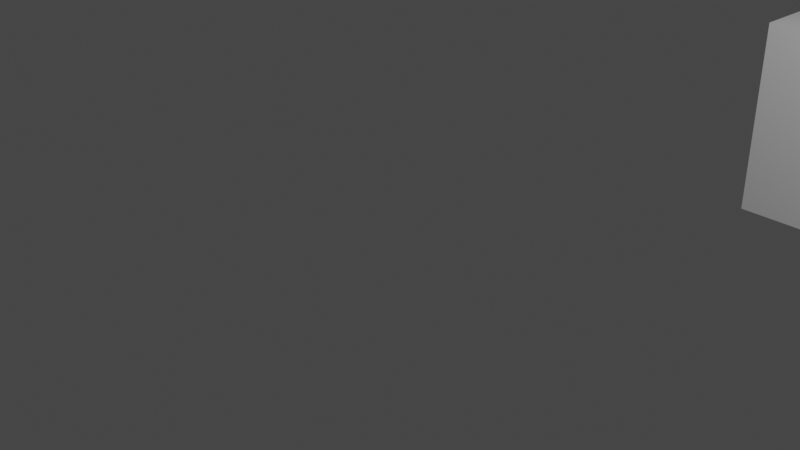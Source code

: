 # Source: R_sCurse_SpiralStaircase.blend  (saved by Blender 2.91.10; exported with 4.5.12 LTS)
import bpy
from mathutils import Matrix  # noqa: F401  (used for matrix-valued properties, if any)

bpy.ops.wm.read_factory_settings(use_empty=True)
scene = bpy.context.scene
scene.name = 'Scene'

# ---- collections
col_collection = bpy.data.collections.new('Collection'); scene.collection.children.link(col_collection)

# ---- world
world_world = bpy.data.worlds.new('World'); scene.world = world_world
world_world.use_nodes = True; world_world.node_tree.nodes.clear()
_N = world_world.node_tree.nodes; _L = world_world.node_tree.links
n0 = _N.new('ShaderNodeOutputWorld'); n0.name = 'World Output'; n0.location = (300, 300)
n1 = _N.new('ShaderNodeBackground'); n1.name = 'Background'; n1.location = (10, 300)
n1.inputs[0].default_value = (0.05088, 0.05088, 0.05088, 1.0)
_L.new(n1.outputs[0], n0.inputs[0])
n0.is_active_output = True
world_world.color = (0.05088, 0.05088, 0.05088)
world_world.use_sun_shadow = False
world_world.sun_shadow_jitter_overblur = 0.0

# ---- cameras
cam_camera = bpy.data.cameras.new('Camera')
cam_camera.clip_end = 100.0
cam_camera.ortho_scale = 7.314

# ---- lights
light_light = bpy.data.lights.new('Light', 'POINT')
light_light.transmission_factor = 0.0
light_light.energy = 1000.0
light_light.shadow_soft_size = 0.1
light_light.shadow_maximum_resolution = 0.006
light_light.use_absolute_resolution = True

# ---- meshes
me_cube = bpy.data.meshes.new('Cube')
me_cube.from_pydata([(-1.0, -1.0, -1.0), (-1.0, -1.0, 1.0), (-1.0, 1.0, -1.0), (-1.0, 1.0, 1.0), (1.0, -1.0, -1.0), (1.0, -1.0, 1.0), (1.0, 1.0, -1.0), (1.0, 1.0, 1.0)], [], [(0, 1, 3, 2), (2, 3, 7, 6), (6, 7, 5, 4), (4, 5, 1, 0), (2, 6, 4, 0), (7, 3, 1, 5)])
_uv = me_cube.uv_layers.new(name='UVMap')
_uv.uv.foreach_set('vector', [0.375, 0.0, 0.625, 0.0, 0.625, 0.25, 0.375, 0.25, 0.375, 0.25, 0.625, 0.25, 0.625, 0.5, 0.375, 0.5, 0.375, 0.5, 0.625, 0.5, 0.625, 0.75, 0.375, 0.75, 0.375, 0.75, 0.625, 0.75, 0.625, 1.0, 0.375, 1.0, 0.125, 0.5, 0.375, 0.5, 0.375, 0.75, 0.125, 0.75, 0.625, 0.5, 0.875, 0.5, 0.875, 0.75, 0.625, 0.75])
me_cube.use_remesh_fix_poles = True
me_cube.use_remesh_preserve_attributes = False
me_cube.use_mirror_vertex_groups = False
me_cube.update()
me_cube_001 = bpy.data.meshes.new('Cube.001')
me_cube_001.from_pydata([(-1.0, -1.0, -1.0), (-1.0, -1.0, 1.0), (-1.0, 1.0, -1.0), (-1.0, 1.0, 1.0), (1.0, -1.0, -1.0), (1.0, -1.0, 1.0), (1.0, 1.0, -1.0), (1.0, 1.0, 1.0)], [], [(0, 1, 3, 2), (2, 3, 7, 6), (6, 7, 5, 4), (4, 5, 1, 0), (2, 6, 4, 0), (7, 3, 1, 5)])
_uv = me_cube_001.uv_layers.new(name='UVMap')
_uv.uv.foreach_set('vector', [0.375, 0.0, 0.625, 0.0, 0.625, 0.25, 0.375, 0.25, 0.375, 0.25, 0.625, 0.25, 0.625, 0.5, 0.375, 0.5, 0.375, 0.5, 0.625, 0.5, 0.625, 0.75, 0.375, 0.75, 0.375, 0.75, 0.625, 0.75, 0.625, 1.0, 0.375, 1.0, 0.125, 0.5, 0.375, 0.5, 0.375, 0.75, 0.125, 0.75, 0.625, 0.5, 0.875, 0.5, 0.875, 0.75, 0.625, 0.75])
me_cube_001.use_remesh_fix_poles = True
me_cube_001.use_remesh_preserve_attributes = False
me_cube_001.use_mirror_vertex_groups = False
me_cube_001.update()
me_cube_002 = bpy.data.meshes.new('Cube.002')
me_cube_002.from_pydata([(-1.0, -1.0, -1.0), (-1.0, -1.0, 1.0), (-1.0, 1.0, -1.0), (-1.0, 1.0, 1.0), (1.0, -1.0, -1.0), (1.0, -1.0, 1.0), (1.0, 1.0, -1.0), (1.0, 1.0, 1.0)], [], [(0, 1, 3, 2), (2, 3, 7, 6), (6, 7, 5, 4), (4, 5, 1, 0), (2, 6, 4, 0), (7, 3, 1, 5)])
_uv = me_cube_002.uv_layers.new(name='UVMap')
_uv.uv.foreach_set('vector', [0.375, 0.0, 0.625, 0.0, 0.625, 0.25, 0.375, 0.25, 0.375, 0.25, 0.625, 0.25, 0.625, 0.5, 0.375, 0.5, 0.375, 0.5, 0.625, 0.5, 0.625, 0.75, 0.375, 0.75, 0.375, 0.75, 0.625, 0.75, 0.625, 1.0, 0.375, 1.0, 0.125, 0.5, 0.375, 0.5, 0.375, 0.75, 0.125, 0.75, 0.625, 0.5, 0.875, 0.5, 0.875, 0.75, 0.625, 0.75])
me_cube_002.use_remesh_fix_poles = True
me_cube_002.use_remesh_preserve_attributes = False
me_cube_002.use_mirror_vertex_groups = False
me_cube_002.update()
me_cube_003 = bpy.data.meshes.new('Cube.003')
me_cube_003.from_pydata([(-1.0, -1.0, -1.0), (-1.0, -1.0, 1.0), (-1.0, 1.0, -1.0), (-1.0, 1.0, 1.0), (1.0, -1.0, -1.0), (1.0, -1.0, 1.0), (1.0, 1.0, -1.0), (1.0, 1.0, 1.0)], [], [(0, 1, 3, 2), (2, 3, 7, 6), (6, 7, 5, 4), (4, 5, 1, 0), (2, 6, 4, 0), (7, 3, 1, 5)])
_uv = me_cube_003.uv_layers.new(name='UVMap')
_uv.uv.foreach_set('vector', [0.375, 0.0, 0.625, 0.0, 0.625, 0.25, 0.375, 0.25, 0.375, 0.25, 0.625, 0.25, 0.625, 0.5, 0.375, 0.5, 0.375, 0.5, 0.625, 0.5, 0.625, 0.75, 0.375, 0.75, 0.375, 0.75, 0.625, 0.75, 0.625, 1.0, 0.375, 1.0, 0.125, 0.5, 0.375, 0.5, 0.375, 0.75, 0.125, 0.75, 0.625, 0.5, 0.875, 0.5, 0.875, 0.75, 0.625, 0.75])
me_cube_003.use_remesh_fix_poles = True
me_cube_003.use_remesh_preserve_attributes = False
me_cube_003.use_mirror_vertex_groups = False
me_cube_003.update()
me_cube_004 = bpy.data.meshes.new('Cube.004')
me_cube_004.from_pydata([(-1.0, -1.0, -1.0), (-1.0, -1.0, 1.0), (-1.0, 1.0, -1.0), (-1.0, 1.0, 1.0), (1.0, -1.0, -1.0), (1.0, -1.0, 1.0), (1.0, 1.0, -1.0), (1.0, 1.0, 1.0)], [], [(0, 1, 3, 2), (2, 3, 7, 6), (6, 7, 5, 4), (4, 5, 1, 0), (2, 6, 4, 0), (7, 3, 1, 5)])
_uv = me_cube_004.uv_layers.new(name='UVMap')
_uv.uv.foreach_set('vector', [0.375, 0.0, 0.625, 0.0, 0.625, 0.25, 0.375, 0.25, 0.375, 0.25, 0.625, 0.25, 0.625, 0.5, 0.375, 0.5, 0.375, 0.5, 0.625, 0.5, 0.625, 0.75, 0.375, 0.75, 0.375, 0.75, 0.625, 0.75, 0.625, 1.0, 0.375, 1.0, 0.125, 0.5, 0.375, 0.5, 0.375, 0.75, 0.125, 0.75, 0.625, 0.5, 0.875, 0.5, 0.875, 0.75, 0.625, 0.75])
me_cube_004.use_remesh_fix_poles = True
me_cube_004.use_remesh_preserve_attributes = False
me_cube_004.use_mirror_vertex_groups = False
me_cube_004.update()
me_circle = bpy.data.meshes.new('Circle')
me_circle.from_pydata([(0.0, 0.0, 0.0), (1.062, 0.4401, 0.0), (0.8132, 0.8132, 0.0), (1.062, 0.4401, 0.05), (0.0, 0.0, 0.05), (0.8132, 0.8132, 0.05), (0.0, 0.0, 0.05), (0.8132, 0.8132, 0.05), (0.4401, 1.062, 0.05), (0.8132, 0.8132, 0.1), (0.0, 0.0, 0.1), (0.4401, 1.062, 0.1), (0.0, 0.0, 0.1), (0.4401, 1.062, 0.1), (-4.768e-07, 1.15, 0.1), (0.4401, 1.062, 0.15), (0.0, 0.0, 0.15), (-4.768e-07, 1.15, 0.15), (0.0, 0.0, 0.15), (-3.576e-07, 1.15, 0.15), (-0.4401, 1.062, 0.15), (-3.576e-07, 1.15, 0.2), (0.0, 0.0, 0.2), (-0.4401, 1.062, 0.2), (0.0, 0.0, 0.2), (-0.4401, 1.062, 0.2), (-0.8132, 0.8132, 0.2), (-0.4401, 1.062, 0.25), (0.0, 0.0, 0.25), (-0.8132, 0.8132, 0.25), (0.0, 0.0, 0.25), (-0.8132, 0.8132, 0.25), (-1.062, 0.4401, 0.25), (-0.8132, 0.8132, 0.3), (0.0, 0.0, 0.3), (-1.062, 0.4401, 0.3), (0.0, 0.0, 0.3), (-1.062, 0.4401, 0.3), (-1.15, -7.153e-07, 0.3), (-1.062, 0.4401, 0.35), (0.0, 0.0, 0.35), (-1.15, -7.153e-07, 0.35), (0.0, 0.0, 0.35), (-1.15, -5.662e-07, 0.35), (-1.062, -0.4401, 0.35), (-1.15, -5.662e-07, 0.4), (0.0, 0.0, 0.4), (-1.062, -0.4401, 0.4), (0.0, 0.0, 0.4), (-1.062, -0.4401, 0.4), (-0.8132, -0.8132, 0.4), (-1.062, -0.4401, 0.45), (0.0, 0.0, 0.45), (-0.8132, -0.8132, 0.45), (0.0, 0.0, 0.45), (-0.8132, -0.8132, 0.45), (-0.4401, -1.062, 0.45), (-0.8132, -0.8132, 0.5), (0.0, 0.0, 0.5), (-0.4401, -1.062, 0.5), (0.0, 0.0, 0.5), (-0.4401, -1.062, 0.5), (8.345e-07, -1.15, 0.5), (-0.4401, -1.062, 0.55), (0.0, 0.0, 0.55), (8.345e-07, -1.15, 0.55), (0.0, 0.0, 0.55), (7.451e-07, -1.15, 0.55), (0.4401, -1.062, 0.55), (7.451e-07, -1.15, 0.6), (0.0, 0.0, 0.6), (0.4401, -1.062, 0.6), (0.0, 0.0, 0.6), (0.4401, -1.062, 0.6), (0.8132, -0.8132, 0.6), (0.4401, -1.062, 0.65), (0.0, 0.0, 0.65), (0.8132, -0.8132, 0.65), (0.0, 0.0, 0.65), (0.8132, -0.8132, 0.65), (1.062, -0.4401, 0.65), (0.8132, -0.8132, 0.7), (0.0, 0.0, 0.7), (1.062, -0.4401, 0.7), (0.0, 0.0, 0.7), (1.062, -0.4401, 0.7), (1.15, 1.013e-06, 0.7), (1.062, -0.4401, 0.75), (0.0, 0.0, 0.75), (1.15, 1.013e-06, 0.75), (0.0, 0.0, 0.75), (1.15, 8.643e-07, 0.75), (1.062, 0.4401, 0.75), (1.15, 8.643e-07, 0.8), (0.0, 0.0, 0.8), (1.062, 0.4401, 0.8), (0.0, 0.0, 0.8), (1.062, 0.4401, 0.8), (0.8132, 0.8132, 0.8), (1.062, 0.4401, 0.85), (0.0, 0.0, 0.85), (0.8132, 0.8132, 0.85), (0.0, 0.0, 0.85), (0.8132, 0.8132, 0.85), (0.4401, 1.062, 0.85), (0.8132, 0.8132, 0.9), (0.0, 0.0, 0.9), (0.4401, 1.062, 0.9), (0.0, 0.0, 0.9), (0.4401, 1.062, 0.9), (-1.192e-06, 1.15, 0.9), (0.4401, 1.062, 0.95), (0.0, 0.0, 0.95), (-1.192e-06, 1.15, 0.95), (0.0, 0.0, 0.95), (-9.835e-07, 1.15, 0.95), (-0.4401, 1.062, 0.95), (-9.835e-07, 1.15, 1.0), (0.0, 0.0, 1.0), (-0.4401, 1.062, 1.0), (0.0, 0.0, 1.0), (-0.4401, 1.062, 1.0), (-0.8132, 0.8132, 1.0), (-0.4401, 1.062, 1.05), (0.0, 0.0, 1.05), (-0.8132, 0.8132, 1.05), (0.0, 0.0, 1.05), (-0.8132, 0.8132, 1.05), (-1.062, 0.4401, 1.05), (-0.8132, 0.8132, 1.1), (0.0, 0.0, 1.1), (-1.062, 0.4401, 1.1), (0.0, 0.0, 1.1), (-1.062, 0.4401, 1.1), (-1.15, -1.371e-06, 1.1), (-1.062, 0.4401, 1.15), (0.0, 0.0, 1.15), (-1.15, -1.371e-06, 1.15), (0.0, 0.0, 1.15), (-1.15, -1.222e-06, 1.15), (-1.062, -0.4401, 1.15), (-1.15, -1.222e-06, 1.2), (0.0, 0.0, 1.2), (-1.062, -0.4401, 1.2), (0.0, 0.0, 1.2), (-1.062, -0.4401, 1.2), (-0.8132, -0.8132, 1.2), (-1.062, -0.4401, 1.25), (0.0, 0.0, 1.25), (-0.8132, -0.8132, 1.25), (0.0, 0.0, 1.25), (-0.8132, -0.8132, 1.25), (-0.4401, -1.062, 1.25), (-0.8132, -0.8132, 1.3), (0.0, 0.0, 1.3), (-0.4401, -1.062, 1.3), (0.0, 0.0, 1.3), (-0.4401, -1.062, 1.3), (1.49e-06, -1.15, 1.3), (-0.4401, -1.062, 1.35), (0.0, 0.0, 1.35), (1.49e-06, -1.15, 1.35), (0.0, 0.0, 1.35), (1.371e-06, -1.15, 1.35), (0.4401, -1.062, 1.35), (1.371e-06, -1.15, 1.4), (0.0, 0.0, 1.4), (0.4401, -1.062, 1.4), (0.0, 0.0, 1.4), (0.4401, -1.062, 1.4), (0.8132, -0.8132, 1.4), (0.4401, -1.062, 1.45), (0.0, 0.0, 1.45), (0.8132, -0.8132, 1.45), (0.0, 0.0, 1.45), (0.8132, -0.8132, 1.45), (1.062, -0.4401, 1.45), (0.8132, -0.8132, 1.5), (0.0, 0.0, 1.5), (1.062, -0.4401, 1.5), (0.0, 0.0, 1.5), (1.062, -0.4401, 1.5), (1.15, 1.729e-06, 1.5), (1.062, -0.4401, 1.55), (0.0, 0.0, 1.55), (1.15, 1.729e-06, 1.55), (0.0, 0.0, 1.55), (1.15, 1.55e-06, 1.55), (1.062, 0.4401, 1.55), (1.15, 1.55e-06, 1.6), (0.0, 0.0, 1.6), (1.062, 0.4401, 1.6)], [], [(0, 2, 1), (4, 3, 5), (2, 0, 4, 5), (1, 2, 5, 3), (0, 1, 3, 4), (6, 8, 7), (10, 9, 11), (8, 6, 10, 11), (7, 8, 11, 9), (6, 7, 9, 10), (12, 14, 13), (16, 15, 17), (14, 12, 16, 17), (13, 14, 17, 15), (12, 13, 15, 16), (18, 20, 19), (22, 21, 23), (20, 18, 22, 23), (19, 20, 23, 21), (18, 19, 21, 22), (24, 26, 25), (28, 27, 29), (26, 24, 28, 29), (25, 26, 29, 27), (24, 25, 27, 28), (30, 32, 31), (34, 33, 35), (32, 30, 34, 35), (31, 32, 35, 33), (30, 31, 33, 34), (36, 38, 37), (40, 39, 41), (38, 36, 40, 41), (37, 38, 41, 39), (36, 37, 39, 40), (42, 44, 43), (46, 45, 47), (44, 42, 46, 47), (43, 44, 47, 45), (42, 43, 45, 46), (48, 50, 49), (52, 51, 53), (50, 48, 52, 53), (49, 50, 53, 51), (48, 49, 51, 52), (54, 56, 55), (58, 57, 59), (56, 54, 58, 59), (55, 56, 59, 57), (54, 55, 57, 58), (60, 62, 61), (64, 63, 65), (62, 60, 64, 65), (61, 62, 65, 63), (60, 61, 63, 64), (66, 68, 67), (70, 69, 71), (68, 66, 70, 71), (67, 68, 71, 69), (66, 67, 69, 70), (72, 74, 73), (76, 75, 77), (74, 72, 76, 77), (73, 74, 77, 75), (72, 73, 75, 76), (78, 80, 79), (82, 81, 83), (80, 78, 82, 83), (79, 80, 83, 81), (78, 79, 81, 82), (84, 86, 85), (88, 87, 89), (86, 84, 88, 89), (85, 86, 89, 87), (84, 85, 87, 88), (90, 92, 91), (94, 93, 95), (92, 90, 94, 95), (91, 92, 95, 93), (90, 91, 93, 94), (96, 98, 97), (100, 99, 101), (98, 96, 100, 101), (97, 98, 101, 99), (96, 97, 99, 100), (102, 104, 103), (106, 105, 107), (104, 102, 106, 107), (103, 104, 107, 105), (102, 103, 105, 106), (108, 110, 109), (112, 111, 113), (110, 108, 112, 113), (109, 110, 113, 111), (108, 109, 111, 112), (114, 116, 115), (118, 117, 119), (116, 114, 118, 119), (115, 116, 119, 117), (114, 115, 117, 118), (120, 122, 121), (124, 123, 125), (122, 120, 124, 125), (121, 122, 125, 123), (120, 121, 123, 124), (126, 128, 127), (130, 129, 131), (128, 126, 130, 131), (127, 128, 131, 129), (126, 127, 129, 130), (132, 134, 133), (136, 135, 137), (134, 132, 136, 137), (133, 134, 137, 135), (132, 133, 135, 136), (138, 140, 139), (142, 141, 143), (140, 138, 142, 143), (139, 140, 143, 141), (138, 139, 141, 142), (144, 146, 145), (148, 147, 149), (146, 144, 148, 149), (145, 146, 149, 147), (144, 145, 147, 148), (150, 152, 151), (154, 153, 155), (152, 150, 154, 155), (151, 152, 155, 153), (150, 151, 153, 154), (156, 158, 157), (160, 159, 161), (158, 156, 160, 161), (157, 158, 161, 159), (156, 157, 159, 160), (162, 164, 163), (166, 165, 167), (164, 162, 166, 167), (163, 164, 167, 165), (162, 163, 165, 166), (168, 170, 169), (172, 171, 173), (170, 168, 172, 173), (169, 170, 173, 171), (168, 169, 171, 172), (174, 176, 175), (178, 177, 179), (176, 174, 178, 179), (175, 176, 179, 177), (174, 175, 177, 178), (180, 182, 181), (184, 183, 185), (182, 180, 184, 185), (181, 182, 185, 183), (180, 181, 183, 184), (186, 188, 187), (190, 189, 191), (188, 186, 190, 191), (187, 188, 191, 189), (186, 187, 189, 190)])
_uv = me_circle.uv_layers.new(name='UVMap')
_uv.uv.foreach_set('vector', [0.5, 0.5, 0.8536, 0.8536, 0.9619, 0.6913, 0.5, 0.5, 0.9619, 0.6913, 0.8536, 0.8536, 0.8536, 0.8536, 0.5, 0.5, 0.5, 0.5, 0.8536, 0.8536, 0.9619, 0.6913, 0.8536, 0.8536, 0.8536, 0.8536, 0.9619, 0.6913, 0.5, 0.5, 0.9619, 0.6913, 0.9619, 0.6913, 0.5, 0.5, 0.5, 0.5, 0.8536, 0.8536, 0.9619, 0.6913, 0.5, 0.5, 0.9619, 0.6913, 0.8536, 0.8536, 0.8536, 0.8536, 0.5, 0.5, 0.5, 0.5, 0.8536, 0.8536, 0.9619, 0.6913, 0.8536, 0.8536, 0.8536, 0.8536, 0.9619, 0.6913, 0.5, 0.5, 0.9619, 0.6913, 0.9619, 0.6913, 0.5, 0.5, 0.5, 0.5, 0.8536, 0.8536, 0.9619, 0.6913, 0.5, 0.5, 0.9619, 0.6913, 0.8536, 0.8536, 0.8536, 0.8536, 0.5, 0.5, 0.5, 0.5, 0.8536, 0.8536, 0.9619, 0.6913, 0.8536, 0.8536, 0.8536, 0.8536, 0.9619, 0.6913, 0.5, 0.5, 0.9619, 0.6913, 0.9619, 0.6913, 0.5, 0.5, 0.5, 0.5, 0.8536, 0.8536, 0.9619, 0.6913, 0.5, 0.5, 0.9619, 0.6913, 0.8536, 0.8536, 0.8536, 0.8536, 0.5, 0.5, 0.5, 0.5, 0.8536, 0.8536, 0.9619, 0.6913, 0.8536, 0.8536, 0.8536, 0.8536, 0.9619, 0.6913, 0.5, 0.5, 0.9619, 0.6913, 0.9619, 0.6913, 0.5, 0.5, 0.5, 0.5, 0.8536, 0.8536, 0.9619, 0.6913, 0.5, 0.5, 0.9619, 0.6913, 0.8536, 0.8536, 0.8536, 0.8536, 0.5, 0.5, 0.5, 0.5, 0.8536, 0.8536, 0.9619, 0.6913, 0.8536, 0.8536, 0.8536, 0.8536, 0.9619, 0.6913, 0.5, 0.5, 0.9619, 0.6913, 0.9619, 0.6913, 0.5, 0.5, 0.5, 0.5, 0.8536, 0.8536, 0.9619, 0.6913, 0.5, 0.5, 0.9619, 0.6913, 0.8536, 0.8536, 0.8536, 0.8536, 0.5, 0.5, 0.5, 0.5, 0.8536, 0.8536, 0.9619, 0.6913, 0.8536, 0.8536, 0.8536, 0.8536, 0.9619, 0.6913, 0.5, 0.5, 0.9619, 0.6913, 0.9619, 0.6913, 0.5, 0.5, 0.5, 0.5, 0.8536, 0.8536, 0.9619, 0.6913, 0.5, 0.5, 0.9619, 0.6913, 0.8536, 0.8536, 0.8536, 0.8536, 0.5, 0.5, 0.5, 0.5, 0.8536, 0.8536, 0.9619, 0.6913, 0.8536, 0.8536, 0.8536, 0.8536, 0.9619, 0.6913, 0.5, 0.5, 0.9619, 0.6913, 0.9619, 0.6913, 0.5, 0.5, 0.5, 0.5, 0.8536, 0.8536, 0.9619, 0.6913, 0.5, 0.5, 0.9619, 0.6913, 0.8536, 0.8536, 0.8536, 0.8536, 0.5, 0.5, 0.5, 0.5, 0.8536, 0.8536, 0.9619, 0.6913, 0.8536, 0.8536, 0.8536, 0.8536, 0.9619, 0.6913, 0.5, 0.5, 0.9619, 0.6913, 0.9619, 0.6913, 0.5, 0.5, 0.5, 0.5, 0.8536, 0.8536, 0.9619, 0.6913, 0.5, 0.5, 0.9619, 0.6913, 0.8536, 0.8536, 0.8536, 0.8536, 0.5, 0.5, 0.5, 0.5, 0.8536, 0.8536, 0.9619, 0.6913, 0.8536, 0.8536, 0.8536, 0.8536, 0.9619, 0.6913, 0.5, 0.5, 0.9619, 0.6913, 0.9619, 0.6913, 0.5, 0.5, 0.5, 0.5, 0.8536, 0.8536, 0.9619, 0.6913, 0.5, 0.5, 0.9619, 0.6913, 0.8536, 0.8536, 0.8536, 0.8536, 0.5, 0.5, 0.5, 0.5, 0.8536, 0.8536, 0.9619, 0.6913, 0.8536, 0.8536, 0.8536, 0.8536, 0.9619, 0.6913, 0.5, 0.5, 0.9619, 0.6913, 0.9619, 0.6913, 0.5, 0.5, 0.5, 0.5, 0.8536, 0.8536, 0.9619, 0.6913, 0.5, 0.5, 0.9619, 0.6913, 0.8536, 0.8536, 0.8536, 0.8536, 0.5, 0.5, 0.5, 0.5, 0.8536, 0.8536, 0.9619, 0.6913, 0.8536, 0.8536, 0.8536, 0.8536, 0.9619, 0.6913, 0.5, 0.5, 0.9619, 0.6913, 0.9619, 0.6913, 0.5, 0.5, 0.5, 0.5, 0.8536, 0.8536, 0.9619, 0.6913, 0.5, 0.5, 0.9619, 0.6913, 0.8536, 0.8536, 0.8536, 0.8536, 0.5, 0.5, 0.5, 0.5, 0.8536, 0.8536, 0.9619, 0.6913, 0.8536, 0.8536, 0.8536, 0.8536, 0.9619, 0.6913, 0.5, 0.5, 0.9619, 0.6913, 0.9619, 0.6913, 0.5, 0.5, 0.5, 0.5, 0.8536, 0.8536, 0.9619, 0.6913, 0.5, 0.5, 0.9619, 0.6913, 0.8536, 0.8536, 0.8536, 0.8536, 0.5, 0.5, 0.5, 0.5, 0.8536, 0.8536, 0.9619, 0.6913, 0.8536, 0.8536, 0.8536, 0.8536, 0.9619, 0.6913, 0.5, 0.5, 0.9619, 0.6913, 0.9619, 0.6913, 0.5, 0.5, 0.5, 0.5, 0.8536, 0.8536, 0.9619, 0.6913, 0.5, 0.5, 0.9619, 0.6913, 0.8536, 0.8536, 0.8536, 0.8536, 0.5, 0.5, 0.5, 0.5, 0.8536, 0.8536, 0.9619, 0.6913, 0.8536, 0.8536, 0.8536, 0.8536, 0.9619, 0.6913, 0.5, 0.5, 0.9619, 0.6913, 0.9619, 0.6913, 0.5, 0.5, 0.5, 0.5, 0.8536, 0.8536, 0.9619, 0.6913, 0.5, 0.5, 0.9619, 0.6913, 0.8536, 0.8536, 0.8536, 0.8536, 0.5, 0.5, 0.5, 0.5, 0.8536, 0.8536, 0.9619, 0.6913, 0.8536, 0.8536, 0.8536, 0.8536, 0.9619, 0.6913, 0.5, 0.5, 0.9619, 0.6913, 0.9619, 0.6913, 0.5, 0.5, 0.5, 0.5, 0.8536, 0.8536, 0.9619, 0.6913, 0.5, 0.5, 0.9619, 0.6913, 0.8536, 0.8536, 0.8536, 0.8536, 0.5, 0.5, 0.5, 0.5, 0.8536, 0.8536, 0.9619, 0.6913, 0.8536, 0.8536, 0.8536, 0.8536, 0.9619, 0.6913, 0.5, 0.5, 0.9619, 0.6913, 0.9619, 0.6913, 0.5, 0.5, 0.5, 0.5, 0.8536, 0.8536, 0.9619, 0.6913, 0.5, 0.5, 0.9619, 0.6913, 0.8536, 0.8536, 0.8536, 0.8536, 0.5, 0.5, 0.5, 0.5, 0.8536, 0.8536, 0.9619, 0.6913, 0.8536, 0.8536, 0.8536, 0.8536, 0.9619, 0.6913, 0.5, 0.5, 0.9619, 0.6913, 0.9619, 0.6913, 0.5, 0.5, 0.5, 0.5, 0.8536, 0.8536, 0.9619, 0.6913, 0.5, 0.5, 0.9619, 0.6913, 0.8536, 0.8536, 0.8536, 0.8536, 0.5, 0.5, 0.5, 0.5, 0.8536, 0.8536, 0.9619, 0.6913, 0.8536, 0.8536, 0.8536, 0.8536, 0.9619, 0.6913, 0.5, 0.5, 0.9619, 0.6913, 0.9619, 0.6913, 0.5, 0.5, 0.5, 0.5, 0.8536, 0.8536, 0.9619, 0.6913, 0.5, 0.5, 0.9619, 0.6913, 0.8536, 0.8536, 0.8536, 0.8536, 0.5, 0.5, 0.5, 0.5, 0.8536, 0.8536, 0.9619, 0.6913, 0.8536, 0.8536, 0.8536, 0.8536, 0.9619, 0.6913, 0.5, 0.5, 0.9619, 0.6913, 0.9619, 0.6913, 0.5, 0.5, 0.5, 0.5, 0.8536, 0.8536, 0.9619, 0.6913, 0.5, 0.5, 0.9619, 0.6913, 0.8536, 0.8536, 0.8536, 0.8536, 0.5, 0.5, 0.5, 0.5, 0.8536, 0.8536, 0.9619, 0.6913, 0.8536, 0.8536, 0.8536, 0.8536, 0.9619, 0.6913, 0.5, 0.5, 0.9619, 0.6913, 0.9619, 0.6913, 0.5, 0.5, 0.5, 0.5, 0.8536, 0.8536, 0.9619, 0.6913, 0.5, 0.5, 0.9619, 0.6913, 0.8536, 0.8536, 0.8536, 0.8536, 0.5, 0.5, 0.5, 0.5, 0.8536, 0.8536, 0.9619, 0.6913, 0.8536, 0.8536, 0.8536, 0.8536, 0.9619, 0.6913, 0.5, 0.5, 0.9619, 0.6913, 0.9619, 0.6913, 0.5, 0.5, 0.5, 0.5, 0.8536, 0.8536, 0.9619, 0.6913, 0.5, 0.5, 0.9619, 0.6913, 0.8536, 0.8536, 0.8536, 0.8536, 0.5, 0.5, 0.5, 0.5, 0.8536, 0.8536, 0.9619, 0.6913, 0.8536, 0.8536, 0.8536, 0.8536, 0.9619, 0.6913, 0.5, 0.5, 0.9619, 0.6913, 0.9619, 0.6913, 0.5, 0.5, 0.5, 0.5, 0.8536, 0.8536, 0.9619, 0.6913, 0.5, 0.5, 0.9619, 0.6913, 0.8536, 0.8536, 0.8536, 0.8536, 0.5, 0.5, 0.5, 0.5, 0.8536, 0.8536, 0.9619, 0.6913, 0.8536, 0.8536, 0.8536, 0.8536, 0.9619, 0.6913, 0.5, 0.5, 0.9619, 0.6913, 0.9619, 0.6913, 0.5, 0.5, 0.5, 0.5, 0.8536, 0.8536, 0.9619, 0.6913, 0.5, 0.5, 0.9619, 0.6913, 0.8536, 0.8536, 0.8536, 0.8536, 0.5, 0.5, 0.5, 0.5, 0.8536, 0.8536, 0.9619, 0.6913, 0.8536, 0.8536, 0.8536, 0.8536, 0.9619, 0.6913, 0.5, 0.5, 0.9619, 0.6913, 0.9619, 0.6913, 0.5, 0.5, 0.5, 0.5, 0.8536, 0.8536, 0.9619, 0.6913, 0.5, 0.5, 0.9619, 0.6913, 0.8536, 0.8536, 0.8536, 0.8536, 0.5, 0.5, 0.5, 0.5, 0.8536, 0.8536, 0.9619, 0.6913, 0.8536, 0.8536, 0.8536, 0.8536, 0.9619, 0.6913, 0.5, 0.5, 0.9619, 0.6913, 0.9619, 0.6913, 0.5, 0.5, 0.5, 0.5, 0.8536, 0.8536, 0.9619, 0.6913, 0.5, 0.5, 0.9619, 0.6913, 0.8536, 0.8536, 0.8536, 0.8536, 0.5, 0.5, 0.5, 0.5, 0.8536, 0.8536, 0.9619, 0.6913, 0.8536, 0.8536, 0.8536, 0.8536, 0.9619, 0.6913, 0.5, 0.5, 0.9619, 0.6913, 0.9619, 0.6913, 0.5, 0.5, 0.5, 0.5, 0.8536, 0.8536, 0.9619, 0.6913, 0.5, 0.5, 0.9619, 0.6913, 0.8536, 0.8536, 0.8536, 0.8536, 0.5, 0.5, 0.5, 0.5, 0.8536, 0.8536, 0.9619, 0.6913, 0.8536, 0.8536, 0.8536, 0.8536, 0.9619, 0.6913, 0.5, 0.5, 0.9619, 0.6913, 0.9619, 0.6913, 0.5, 0.5, 0.5, 0.5, 0.8536, 0.8536, 0.9619, 0.6913, 0.5, 0.5, 0.9619, 0.6913, 0.8536, 0.8536, 0.8536, 0.8536, 0.5, 0.5, 0.5, 0.5, 0.8536, 0.8536, 0.9619, 0.6913, 0.8536, 0.8536, 0.8536, 0.8536, 0.9619, 0.6913, 0.5, 0.5, 0.9619, 0.6913, 0.9619, 0.6913, 0.5, 0.5, 0.5, 0.5, 0.8536, 0.8536, 0.9619, 0.6913, 0.5, 0.5, 0.9619, 0.6913, 0.8536, 0.8536, 0.8536, 0.8536, 0.5, 0.5, 0.5, 0.5, 0.8536, 0.8536, 0.9619, 0.6913, 0.8536, 0.8536, 0.8536, 0.8536, 0.9619, 0.6913, 0.5, 0.5, 0.9619, 0.6913, 0.9619, 0.6913, 0.5, 0.5, 0.5, 0.5, 0.8536, 0.8536, 0.9619, 0.6913, 0.5, 0.5, 0.9619, 0.6913, 0.8536, 0.8536, 0.8536, 0.8536, 0.5, 0.5, 0.5, 0.5, 0.8536, 0.8536, 0.9619, 0.6913, 0.8536, 0.8536, 0.8536, 0.8536, 0.9619, 0.6913, 0.5, 0.5, 0.9619, 0.6913, 0.9619, 0.6913, 0.5, 0.5, 0.5, 0.5, 0.8536, 0.8536, 0.9619, 0.6913, 0.5, 0.5, 0.9619, 0.6913, 0.8536, 0.8536, 0.8536, 0.8536, 0.5, 0.5, 0.5, 0.5, 0.8536, 0.8536, 0.9619, 0.6913, 0.8536, 0.8536, 0.8536, 0.8536, 0.9619, 0.6913, 0.5, 0.5, 0.9619, 0.6913, 0.9619, 0.6913, 0.5, 0.5, 0.5, 0.5, 0.8536, 0.8536, 0.9619, 0.6913, 0.5, 0.5, 0.9619, 0.6913, 0.8536, 0.8536, 0.8536, 0.8536, 0.5, 0.5, 0.5, 0.5, 0.8536, 0.8536, 0.9619, 0.6913, 0.8536, 0.8536, 0.8536, 0.8536, 0.9619, 0.6913, 0.5, 0.5, 0.9619, 0.6913, 0.9619, 0.6913, 0.5, 0.5])
me_circle.use_remesh_fix_poles = True
me_circle.use_remesh_preserve_attributes = False
me_circle.use_mirror_vertex_groups = False
me_circle.update()

# ---- objects
ob_staircase_top_floor = bpy.data.objects.new('Staircase Top Floor', me_cube)
ob_staircase_bottom_floor = bpy.data.objects.new('Staircase Bottom Floor', me_cube_001)
ob_staricase_surrounding = bpy.data.objects.new('Staricase Surrounding', me_cube_002)
ob_staircase_wall_top = bpy.data.objects.new('Staircase Wall Top', me_cube_003)
ob_staircase_wall_bottom = bpy.data.objects.new('Staircase Wall Bottom', me_cube_004)
ob_light = bpy.data.objects.new('Light', light_light)
ob_camera = bpy.data.objects.new('Camera', cam_camera)
ob_bed_bottomwall = bpy.data.objects.new('bed_bottomwall', None)
ob_bed_floor = bpy.data.objects.new('bed_floor', None)
ob_bed_wall_left = bpy.data.objects.new('bed_wall_left', None)
ob_bed_wall_right = bpy.data.objects.new('bed_wall_right', None)
ob_bedroom_floor = bpy.data.objects.new('bedroom_floor', None)
ob_bedroom_wall_bottomleft = bpy.data.objects.new('bedroom_wall_bottomleft', None)
ob_bedroom_wall_bottomright = bpy.data.objects.new('bedroom_wall_bottomright', None)
ob_bedroom_wall_left = bpy.data.objects.new('bedroom_wall_left', None)
ob_bedroom_wall_top = bpy.data.objects.new('bedroom_wall_top', None)
ob_doorway_wall = bpy.data.objects.new('doorway_wall', None)
ob_hallway_bottomwall = bpy.data.objects.new('hallway_bottomwall', None)
ob_hallway_floor = bpy.data.objects.new('hallway_floor', None)
ob_hallway_left_wall = bpy.data.objects.new('hallway_left_wall', None)
ob_hallway_wallright = bpy.data.objects.new('hallway_wallright', None)
ob_stairwell_floor = bpy.data.objects.new('stairwell_floor', None)
ob_stairwell_wall_bottomleft = bpy.data.objects.new('stairwell_wall_bottomleft', None)
ob_stairwell_wall_bottomright = bpy.data.objects.new('stairwell_wall_bottomright', None)
ob_stairwell_wall_left = bpy.data.objects.new('stairwell_wall_left', None)
ob_stairwell_wall_right = bpy.data.objects.new('stairwell_wall_right', None)
ob_stairwell_wall_top = bpy.data.objects.new('stairwell_wall_top', None)
ob_staircase = bpy.data.objects.new('Staircase', me_circle)

# ---- transforms, parenting, visibility, modifiers, constraints
ob_staircase_top_floor.location = (2.325, 7.575, -0.025)
ob_staircase_top_floor.scale = (0.575, 0.575, 0.025)
ob_staircase_top_floor.lineart.crease_threshold = 0.0
ob_staircase_bottom_floor.location = (2.325, 6.425, -1.575)
ob_staircase_bottom_floor.scale = (0.575, 0.575, 0.025)
ob_staircase_bottom_floor.lineart.crease_threshold = 0.0
ob_staricase_surrounding.location = (1.75, 7.0, -0.3)
ob_staricase_surrounding.scale = (1.15, 1.15, 1.3)
ob_staricase_surrounding.lock_scale = (True, True, True)
ob_staricase_surrounding.lineart.crease_threshold = 0.0
ob_staircase_wall_top.location = (1.75, 7.57, 0.475)
ob_staircase_wall_top.scale = (0.0005, 0.5725, 0.525)
ob_staircase_wall_top.lineart.crease_threshold = 0.0
ob_staircase_wall_bottom.location = (1.75, 6.425, -1.325)
ob_staircase_wall_bottom.scale = (0.0005, 0.575, 0.275)
ob_staircase_wall_bottom.lineart.crease_threshold = 0.0
ob_light.location = (4.076, 1.005, 5.904)
ob_light.rotation_euler = (0.6503, 0.05522, 1.866)
ob_light.lock_rotations_4d = False
ob_light.empty_display_type = 'ARROWS'
ob_light.color = (0.0, 0.0, 0.0, 0.0)
ob_light.lineart.crease_threshold = 0.0
ob_camera.location = (7.359, -6.926, 4.958)
ob_camera.rotation_euler = (1.109, 0.0, 0.8149)
ob_camera.lock_rotations_4d = False
ob_camera.empty_display_type = 'ARROWS'
ob_camera.color = (0.0, 0.0, 0.0, 0.0)
ob_camera.display_type = 'WIRE'
ob_camera.lineart.crease_threshold = 0.0
ob_bed_bottomwall.location = (0.0, 0.0, 0.0)
ob_bed_floor.location = (0.0, 0.0, 0.0)
ob_bed_wall_left.location = (0.0, 0.0, 0.0)
ob_bed_wall_right.location = (0.0, 0.0, 0.0)
ob_bedroom_floor.location = (0.0, 0.0, 0.0)
ob_bedroom_wall_bottomleft.location = (0.0, 0.0, 0.0)
ob_bedroom_wall_bottomright.location = (0.0, 0.0, 0.0)
ob_bedroom_wall_left.location = (0.0, 0.0, 0.0)
ob_bedroom_wall_top.location = (0.0, 0.0, 0.0)
ob_doorway_wall.location = (0.0, 0.0, 0.0)
ob_hallway_bottomwall.location = (0.0, 0.0, 0.0)
ob_hallway_floor.location = (0.0, 0.0, 0.0)
ob_hallway_left_wall.location = (0.0, 0.0, 0.0)
ob_hallway_wallright.location = (0.0, 0.0, 0.0)
ob_stairwell_floor.location = (0.0, 0.0, 0.0)
ob_stairwell_wall_bottomleft.location = (0.0, 0.0, 0.0)
ob_stairwell_wall_bottomright.location = (0.0, 0.0, 0.0)
ob_stairwell_wall_left.location = (0.0, 0.0, 0.0)
ob_stairwell_wall_right.location = (0.0, 0.0, 0.0)
ob_stairwell_wall_top.location = (0.0, 0.0, 0.0)
ob_staircase.location = (1.75, 7.0, -1.6)
ob_staircase.rotation_euler = (0.0, 0.0, -0.3927)
ob_staircase.lineart.crease_threshold = 0.0

# ---- collection membership
scene.collection.objects.link(ob_staircase_top_floor)
scene.collection.objects.link(ob_staircase_bottom_floor)
scene.collection.objects.link(ob_staricase_surrounding)
scene.collection.objects.link(ob_staircase_wall_top)
scene.collection.objects.link(ob_staircase_wall_bottom)
col_collection.objects.link(ob_light)
col_collection.objects.link(ob_camera)
col_collection.objects.link(ob_bed_bottomwall)
col_collection.objects.link(ob_bed_floor)
col_collection.objects.link(ob_bed_wall_left)
col_collection.objects.link(ob_bed_wall_right)
col_collection.objects.link(ob_bedroom_floor)
col_collection.objects.link(ob_bedroom_wall_bottomleft)
col_collection.objects.link(ob_bedroom_wall_bottomright)
col_collection.objects.link(ob_bedroom_wall_left)
col_collection.objects.link(ob_bedroom_wall_top)
col_collection.objects.link(ob_doorway_wall)
col_collection.objects.link(ob_hallway_bottomwall)
col_collection.objects.link(ob_hallway_floor)
col_collection.objects.link(ob_hallway_left_wall)
col_collection.objects.link(ob_hallway_wallright)
col_collection.objects.link(ob_stairwell_floor)
col_collection.objects.link(ob_stairwell_wall_bottomleft)
col_collection.objects.link(ob_stairwell_wall_bottomright)
col_collection.objects.link(ob_stairwell_wall_left)
col_collection.objects.link(ob_stairwell_wall_right)
col_collection.objects.link(ob_stairwell_wall_top)
col_collection.objects.link(ob_staircase)

# ---- scene / render settings (as saved in the file)
scene.camera = ob_camera
scene.frame_start = 1; scene.frame_end = 250; scene.frame_set(0)
scene.render.engine = 'BLENDER_EEVEE_NEXT'
scene.cycles.use_denoising = False
scene.cycles.samples = 128
scene.cycles.sampling_pattern = 'TABULATED_SOBOL'
scene.cycles.use_adaptive_sampling = False
scene.cycles.use_light_tree = False
scene.view_settings.view_transform = 'Filmic'
bpy.context.view_layer.update()
